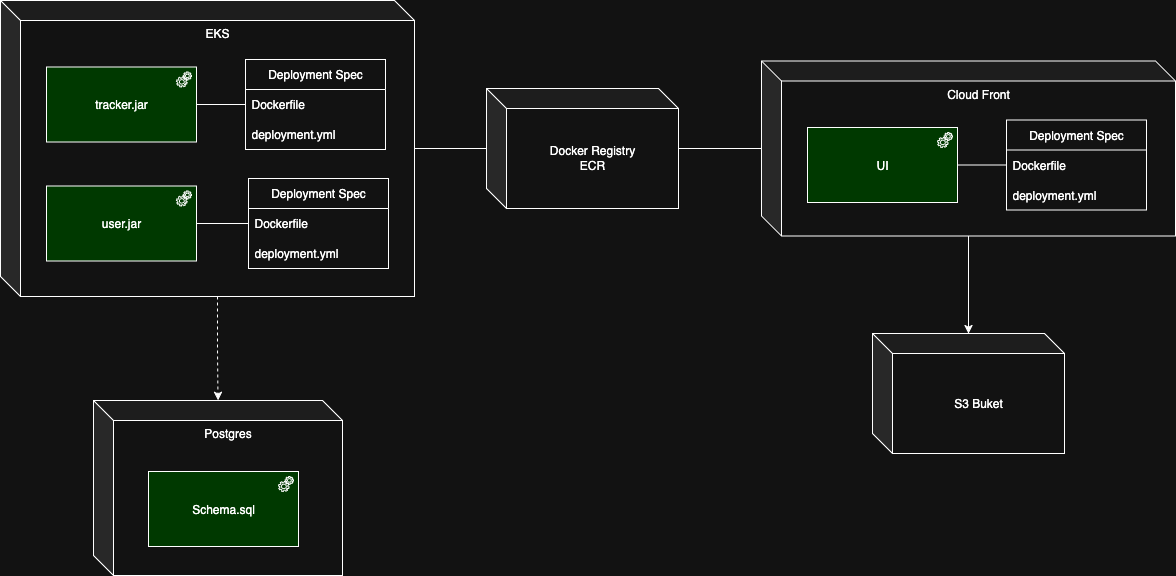

The diagram above was exported from draw.io. Its source (the exported page's mxGraphModel, read from the mxfile embedded in the PNG):
<mxGraphModel dx="1119" dy="716" grid="0" gridSize="10" guides="1" tooltips="1" connect="1" arrows="1" fold="1" page="0" pageScale="1" pageWidth="850" pageHeight="1100" math="0" shadow="0">
  <root>
    <mxCell id="0" />
    <mxCell id="1" parent="0" />
    <mxCell id="0XEMuGiK4ZWqo2sjq5a6-28" style="edgeStyle=orthogonalEdgeStyle;rounded=0;orthogonalLoop=1;jettySize=auto;html=1;dashed=1;exitX=0;exitY=0;exitDx=217;exitDy=296;exitPerimeter=0;" parent="1" source="0XEMuGiK4ZWqo2sjq5a6-1" target="0XEMuGiK4ZWqo2sjq5a6-21" edge="1">
      <mxGeometry relative="1" as="geometry" />
    </mxCell>
    <mxCell id="0XEMuGiK4ZWqo2sjq5a6-1" value="EKS" style="shape=cube;whiteSpace=wrap;html=1;boundedLbl=1;backgroundOutline=1;darkOpacity=0.05;darkOpacity2=0.1;verticalAlign=top;" parent="1" vertex="1">
      <mxGeometry x="53" y="313" width="414" height="296" as="geometry" />
    </mxCell>
    <mxCell id="0XEMuGiK4ZWqo2sjq5a6-2" value="tracker.jar" style="html=1;outlineConnect=0;whiteSpace=wrap;fillColor=#AFFFAF;shape=mxgraph.archimate3.application;appType=equipment;archiType=square;" parent="1" vertex="1">
      <mxGeometry x="99" y="379.5" width="150" height="75" as="geometry" />
    </mxCell>
    <mxCell id="0XEMuGiK4ZWqo2sjq5a6-3" value="Deployment Spec" style="swimlane;fontStyle=0;childLayout=stackLayout;horizontal=1;startSize=30;horizontalStack=0;resizeParent=1;resizeParentMax=0;resizeLast=0;collapsible=1;marginBottom=0;whiteSpace=wrap;html=1;" parent="1" vertex="1">
      <mxGeometry x="298" y="372" width="140" height="90" as="geometry" />
    </mxCell>
    <mxCell id="0XEMuGiK4ZWqo2sjq5a6-4" value="Dockerfile" style="text;strokeColor=none;fillColor=none;align=left;verticalAlign=middle;spacingLeft=4;spacingRight=4;overflow=hidden;points=[[0,0.5],[1,0.5]];portConstraint=eastwest;rotatable=0;whiteSpace=wrap;html=1;" parent="0XEMuGiK4ZWqo2sjq5a6-3" vertex="1">
      <mxGeometry y="30" width="140" height="30" as="geometry" />
    </mxCell>
    <mxCell id="0XEMuGiK4ZWqo2sjq5a6-5" value="deployment.yml" style="text;strokeColor=none;fillColor=none;align=left;verticalAlign=middle;spacingLeft=4;spacingRight=4;overflow=hidden;points=[[0,0.5],[1,0.5]];portConstraint=eastwest;rotatable=0;whiteSpace=wrap;html=1;" parent="0XEMuGiK4ZWqo2sjq5a6-3" vertex="1">
      <mxGeometry y="60" width="140" height="30" as="geometry" />
    </mxCell>
    <mxCell id="0XEMuGiK4ZWqo2sjq5a6-8" value="user.jar" style="html=1;outlineConnect=0;whiteSpace=wrap;fillColor=#AFFFAF;shape=mxgraph.archimate3.application;appType=equipment;archiType=square;" parent="1" vertex="1">
      <mxGeometry x="99" y="498.5" width="150" height="75" as="geometry" />
    </mxCell>
    <mxCell id="0XEMuGiK4ZWqo2sjq5a6-12" value="Docker Registry&lt;br&gt;ECR" style="shape=cube;whiteSpace=wrap;html=1;boundedLbl=1;backgroundOutline=1;darkOpacity=0.05;darkOpacity2=0.1;" parent="1" vertex="1">
      <mxGeometry x="539" y="401" width="192" height="120" as="geometry" />
    </mxCell>
    <mxCell id="0XEMuGiK4ZWqo2sjq5a6-13" style="edgeStyle=orthogonalEdgeStyle;rounded=0;orthogonalLoop=1;jettySize=auto;html=1;endArrow=none;startFill=0;" parent="1" source="0XEMuGiK4ZWqo2sjq5a6-1" target="0XEMuGiK4ZWqo2sjq5a6-12" edge="1">
      <mxGeometry relative="1" as="geometry" />
    </mxCell>
    <mxCell id="0XEMuGiK4ZWqo2sjq5a6-31" style="edgeStyle=orthogonalEdgeStyle;rounded=0;orthogonalLoop=1;jettySize=auto;html=1;" parent="1" source="0XEMuGiK4ZWqo2sjq5a6-15" target="0XEMuGiK4ZWqo2sjq5a6-30" edge="1">
      <mxGeometry relative="1" as="geometry" />
    </mxCell>
    <mxCell id="0XEMuGiK4ZWqo2sjq5a6-15" value="Cloud Front" style="shape=cube;whiteSpace=wrap;html=1;boundedLbl=1;backgroundOutline=1;darkOpacity=0.05;darkOpacity2=0.1;verticalAlign=top;" parent="1" vertex="1">
      <mxGeometry x="814" y="373.5" width="414" height="175" as="geometry" />
    </mxCell>
    <mxCell id="0XEMuGiK4ZWqo2sjq5a6-29" style="edgeStyle=orthogonalEdgeStyle;rounded=0;orthogonalLoop=1;jettySize=auto;html=1;endArrow=none;startFill=0;" parent="1" source="0XEMuGiK4ZWqo2sjq5a6-16" target="0XEMuGiK4ZWqo2sjq5a6-17" edge="1">
      <mxGeometry relative="1" as="geometry" />
    </mxCell>
    <mxCell id="0XEMuGiK4ZWqo2sjq5a6-16" value="UI" style="html=1;outlineConnect=0;whiteSpace=wrap;fillColor=#AFFFAF;shape=mxgraph.archimate3.application;appType=equipment;archiType=square;" parent="1" vertex="1">
      <mxGeometry x="860" y="440" width="150" height="75" as="geometry" />
    </mxCell>
    <mxCell id="0XEMuGiK4ZWqo2sjq5a6-17" value="Deployment Spec" style="swimlane;fontStyle=0;childLayout=stackLayout;horizontal=1;startSize=30;horizontalStack=0;resizeParent=1;resizeParentMax=0;resizeLast=0;collapsible=1;marginBottom=0;whiteSpace=wrap;html=1;" parent="1" vertex="1">
      <mxGeometry x="1059" y="432.5" width="140" height="90" as="geometry" />
    </mxCell>
    <mxCell id="0XEMuGiK4ZWqo2sjq5a6-18" value="Dockerfile" style="text;strokeColor=none;fillColor=none;align=left;verticalAlign=middle;spacingLeft=4;spacingRight=4;overflow=hidden;points=[[0,0.5],[1,0.5]];portConstraint=eastwest;rotatable=0;whiteSpace=wrap;html=1;" parent="0XEMuGiK4ZWqo2sjq5a6-17" vertex="1">
      <mxGeometry y="30" width="140" height="30" as="geometry" />
    </mxCell>
    <mxCell id="0XEMuGiK4ZWqo2sjq5a6-19" value="deployment.yml" style="text;strokeColor=none;fillColor=none;align=left;verticalAlign=middle;spacingLeft=4;spacingRight=4;overflow=hidden;points=[[0,0.5],[1,0.5]];portConstraint=eastwest;rotatable=0;whiteSpace=wrap;html=1;" parent="0XEMuGiK4ZWqo2sjq5a6-17" vertex="1">
      <mxGeometry y="60" width="140" height="30" as="geometry" />
    </mxCell>
    <mxCell id="0XEMuGiK4ZWqo2sjq5a6-20" style="edgeStyle=orthogonalEdgeStyle;rounded=0;orthogonalLoop=1;jettySize=auto;html=1;endArrow=none;startFill=0;" parent="1" source="0XEMuGiK4ZWqo2sjq5a6-12" target="0XEMuGiK4ZWqo2sjq5a6-15" edge="1">
      <mxGeometry relative="1" as="geometry">
        <mxPoint x="439" y="355" as="sourcePoint" />
        <mxPoint x="583" y="471" as="targetPoint" />
      </mxGeometry>
    </mxCell>
    <mxCell id="0XEMuGiK4ZWqo2sjq5a6-21" value="Postgres" style="shape=cube;whiteSpace=wrap;html=1;boundedLbl=1;backgroundOutline=1;darkOpacity=0.05;darkOpacity2=0.1;verticalAlign=top;" parent="1" vertex="1">
      <mxGeometry x="146" y="713" width="249" height="175" as="geometry" />
    </mxCell>
    <mxCell id="0XEMuGiK4ZWqo2sjq5a6-22" value="Schema.sql" style="html=1;outlineConnect=0;whiteSpace=wrap;fillColor=#AFFFAF;shape=mxgraph.archimate3.application;appType=equipment;archiType=square;" parent="1" vertex="1">
      <mxGeometry x="201" y="784" width="150" height="75" as="geometry" />
    </mxCell>
    <mxCell id="0XEMuGiK4ZWqo2sjq5a6-23" value="Deployment Spec" style="swimlane;fontStyle=0;childLayout=stackLayout;horizontal=1;startSize=30;horizontalStack=0;resizeParent=1;resizeParentMax=0;resizeLast=0;collapsible=1;marginBottom=0;whiteSpace=wrap;html=1;" parent="1" vertex="1">
      <mxGeometry x="301" y="491" width="140" height="90" as="geometry" />
    </mxCell>
    <mxCell id="0XEMuGiK4ZWqo2sjq5a6-24" value="Dockerfile" style="text;strokeColor=none;fillColor=none;align=left;verticalAlign=middle;spacingLeft=4;spacingRight=4;overflow=hidden;points=[[0,0.5],[1,0.5]];portConstraint=eastwest;rotatable=0;whiteSpace=wrap;html=1;" parent="0XEMuGiK4ZWqo2sjq5a6-23" vertex="1">
      <mxGeometry y="30" width="140" height="30" as="geometry" />
    </mxCell>
    <mxCell id="0XEMuGiK4ZWqo2sjq5a6-25" value="deployment.yml" style="text;strokeColor=none;fillColor=none;align=left;verticalAlign=middle;spacingLeft=4;spacingRight=4;overflow=hidden;points=[[0,0.5],[1,0.5]];portConstraint=eastwest;rotatable=0;whiteSpace=wrap;html=1;" parent="0XEMuGiK4ZWqo2sjq5a6-23" vertex="1">
      <mxGeometry y="60" width="140" height="30" as="geometry" />
    </mxCell>
    <mxCell id="0XEMuGiK4ZWqo2sjq5a6-26" style="edgeStyle=orthogonalEdgeStyle;rounded=0;orthogonalLoop=1;jettySize=auto;html=1;endArrow=none;startFill=0;" parent="1" source="0XEMuGiK4ZWqo2sjq5a6-2" target="0XEMuGiK4ZWqo2sjq5a6-3" edge="1">
      <mxGeometry relative="1" as="geometry">
        <mxPoint x="477" y="495" as="sourcePoint" />
        <mxPoint x="621" y="527" as="targetPoint" />
      </mxGeometry>
    </mxCell>
    <mxCell id="0XEMuGiK4ZWqo2sjq5a6-27" style="edgeStyle=orthogonalEdgeStyle;rounded=0;orthogonalLoop=1;jettySize=auto;html=1;endArrow=none;startFill=0;" parent="1" source="0XEMuGiK4ZWqo2sjq5a6-8" target="0XEMuGiK4ZWqo2sjq5a6-23" edge="1">
      <mxGeometry relative="1" as="geometry">
        <mxPoint x="259" y="427" as="sourcePoint" />
        <mxPoint x="308" y="427" as="targetPoint" />
      </mxGeometry>
    </mxCell>
    <mxCell id="0XEMuGiK4ZWqo2sjq5a6-30" value="S3 Buket" style="shape=cube;whiteSpace=wrap;html=1;boundedLbl=1;backgroundOutline=1;darkOpacity=0.05;darkOpacity2=0.1;" parent="1" vertex="1">
      <mxGeometry x="925" y="646" width="192" height="120" as="geometry" />
    </mxCell>
  </root>
</mxGraphModel>